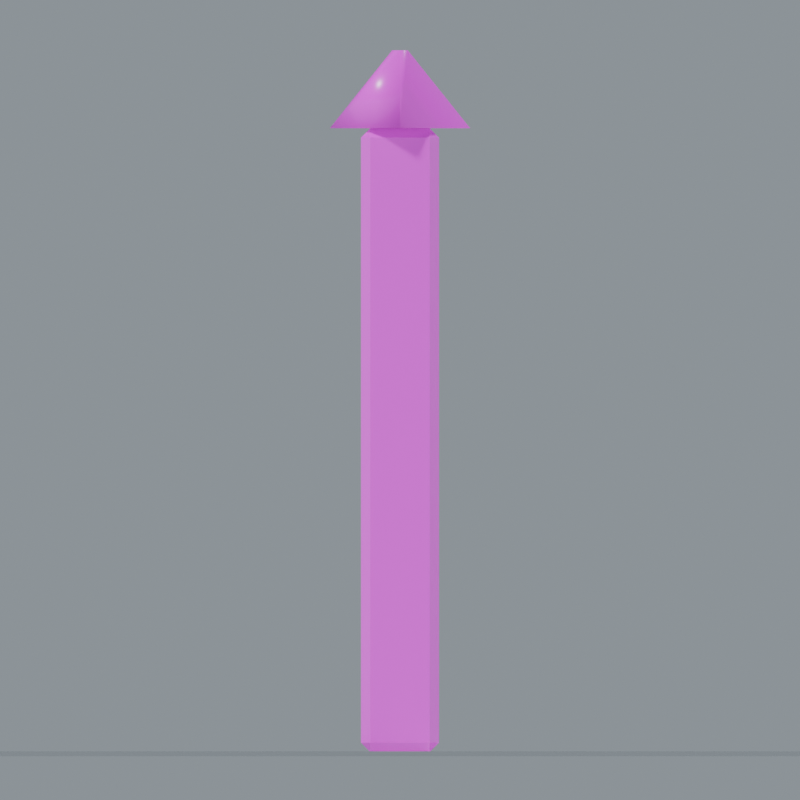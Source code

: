 # Source: Fence_Post.blend  (saved by Blender 5.0.118; exported with 4.5.12 LTS)
import bpy
from mathutils import Matrix  # noqa: F401  (used for matrix-valued properties, if any)

bpy.ops.wm.read_factory_settings(use_empty=True)
scene = bpy.context.scene
scene.name = 'Fence_Post'

# ---- collections
col_fence_post = bpy.data.collections.new('Fence_Post'); scene.collection.children.link(col_fence_post)

# ---- images (referenced by path relative to the original .blend; pixels are not part of the script)
import os
ASSET_DIR = os.environ.get("B2B_ASSET_DIR", "")  # directory of the original .blend (textures are referenced by path, not embedded)
HERE = os.path.dirname(os.path.abspath(__file__))  # packed textures are extracted next to this script under _unpacked/

def load_image(name, relpath, width, height, colorspace="sRGB"):
    """Load a texture the original file referenced (path relative to the .blend, or extracted next to this script)."""
    p = next((c for c in (os.path.join(HERE, relpath), os.path.join(ASSET_DIR, relpath)) if relpath and os.path.exists(c)), "")
    if p:
        img = bpy.data.images.load(p, check_existing=True)
        img.name = name
    else:  # same state as the original file: an image datablock whose file is absent (Cycles renders it pink)
        img = bpy.data.images.new(name, width, height)
        img.source = "FILE"
        img.filepath = "//" + (relpath or name)
    img.colorspace_settings.name = colorspace
    return img
img_oak_basecolor_png = load_image('Oak_BaseColor.png', 'Oak_BaseColor.png', 1024, 1024, 'sRGB')
img_oak_roughness_png = load_image('Oak_Roughness.png', 'Oak_Roughness.png', 1024, 1024, 'Non-Color')
img_oak_normal_png = load_image('Oak_Normal.png', 'Oak_Normal.png', 1024, 1024, 'Non-Color')
img_darktimber_basecolor_png = load_image('DarkTimber_BaseColor.png', 'DarkTimber_BaseColor.png', 1024, 1024, 'sRGB')
img_darktimber_roughness_png = load_image('DarkTimber_Roughness.png', 'DarkTimber_Roughness.png', 1024, 1024, 'Non-Color')
img_darktimber_normal_png = load_image('DarkTimber_Normal.png', 'DarkTimber_Normal.png', 1024, 1024, 'Non-Color')

# ---- materials (node trees are filled in below, after node groups)
mat_studio_floor = bpy.data.materials.new('Studio floor')
mat_studio_floor.diffuse_color = (0.2, 0.23, 0.22, 1.0)
mat_oak = bpy.data.materials.new('Oak')
mat_darktimber = bpy.data.materials.new('DarkTimber')

# ---- material node trees
mat_studio_floor.use_nodes = True; mat_studio_floor.node_tree.nodes.clear()
_N = mat_studio_floor.node_tree.nodes; _L = mat_studio_floor.node_tree.links
n0 = _N.new('ShaderNodeBsdfPrincipled'); n0.name = 'プリンシプルBSDF'; n0.location = (-200, 100)
n1 = _N.new('ShaderNodeOutputMaterial'); n1.name = 'マテリアル出力'; n1.location = (200, 100)
_L.new(n0.outputs[0], n1.inputs[0])
n1.is_active_output = True
mat_oak.use_nodes = True; mat_oak.node_tree.nodes.clear()
_N = mat_oak.node_tree.nodes; _L = mat_oak.node_tree.links
n0 = _N.new('ShaderNodeBsdfPrincipled'); n0.name = 'プリンシプルBSDF'; n0.location = (0, 0)
n1 = _N.new('ShaderNodeOutputMaterial'); n1.name = 'マテリアル出力'; n1.location = (0, 0)
n2 = _N.new('ShaderNodeTexImage'); n2.name = '画像テクスチャ'; n2.location = (0, 0)
n2.image = img_oak_basecolor_png
n3 = _N.new('ShaderNodeTexImage'); n3.name = '画像テクスチャ.001'; n3.location = (0, 0)
n3.image = img_oak_roughness_png
n4 = _N.new('ShaderNodeTexImage'); n4.name = '画像テクスチャ.002'; n4.location = (0, 0)
n4.image = img_oak_normal_png
n5 = _N.new('ShaderNodeNormalMap'); n5.name = 'ノーマルマップ'; n5.location = (0, 0)
n5.inputs[0].default_value = 0.24
_L.new(n0.outputs[0], n1.inputs[0])
_L.new(n2.outputs[0], n0.inputs[0])
_L.new(n3.outputs[0], n0.inputs[2])
_L.new(n4.outputs[0], n5.inputs[1])
_L.new(n5.outputs[0], n0.inputs[5])
n1.is_active_output = True
mat_darktimber.use_nodes = True; mat_darktimber.node_tree.nodes.clear()
_N = mat_darktimber.node_tree.nodes; _L = mat_darktimber.node_tree.links
n0 = _N.new('ShaderNodeBsdfPrincipled'); n0.name = 'プリンシプルBSDF'; n0.location = (0, 0)
n1 = _N.new('ShaderNodeOutputMaterial'); n1.name = 'マテリアル出力'; n1.location = (0, 0)
n2 = _N.new('ShaderNodeTexImage'); n2.name = '画像テクスチャ'; n2.location = (0, 0)
n2.image = img_darktimber_basecolor_png
n3 = _N.new('ShaderNodeTexImage'); n3.name = '画像テクスチャ.001'; n3.location = (0, 0)
n3.image = img_darktimber_roughness_png
n4 = _N.new('ShaderNodeTexImage'); n4.name = '画像テクスチャ.002'; n4.location = (0, 0)
n4.image = img_darktimber_normal_png
n5 = _N.new('ShaderNodeNormalMap'); n5.name = 'ノーマルマップ'; n5.location = (0, 0)
n5.inputs[0].default_value = 0.24
_L.new(n0.outputs[0], n1.inputs[0])
_L.new(n2.outputs[0], n0.inputs[0])
_L.new(n3.outputs[0], n0.inputs[2])
_L.new(n4.outputs[0], n5.inputs[1])
_L.new(n5.outputs[0], n0.inputs[5])
n1.is_active_output = True

# ---- world
world_studio_world_092 = bpy.data.worlds.new('Studio world.092'); scene.world = world_studio_world_092
world_studio_world_092.use_nodes = True; world_studio_world_092.node_tree.nodes.clear()
_N = world_studio_world_092.node_tree.nodes; _L = world_studio_world_092.node_tree.links
n0 = _N.new('ShaderNodeBackground'); n0.name = '背景'; n0.location = (-200, 100)
n0.inputs[0].default_value = (0.49, 0.56, 0.62, 1.0)
n0.inputs[1].default_value = 0.55
n1 = _N.new('ShaderNodeOutputWorld'); n1.name = 'ワールド出力'; n1.location = (200, 100)
_L.new(n0.outputs[0], n1.inputs[0])
n1.is_active_output = True

# ---- cameras
cam_camera_front_092 = bpy.data.cameras.new('Camera_front.092')
cam_camera_front_092.type = 'ORTHO'
cam_camera_front_092.ortho_scale = 2.052

# ---- lights
light_key_092 = bpy.data.lights.new('Key.092', 'SUN')
light_key_092.angle = 0.15
light_key_092.energy = 3.0
light_rim_092 = bpy.data.lights.new('Rim.092', 'SUN')
light_rim_092.angle = 0.15
light_rim_092.energy = 1.3

# ---- meshes
me_studio_floor_092 = bpy.data.meshes.new('Studio floor.092')
me_studio_floor_092.from_pydata([(-48.0, -48.0, -0.001), (48.0, -48.0, -0.001), (48.0, 48.0, -0.001), (-48.0, 48.0, -0.001)], [], [(0, 1, 2, 3)])
me_studio_floor_092.materials.append(mat_studio_floor)
me_studio_floor_092.update()
me_fence_post_002 = bpy.data.meshes.new('Fence post.002')
me_fence_post_002.from_pydata([(-0.076, -0.1, 0.024), (-0.1, -0.076, 0.024), (-0.076, -0.076, 0.0), (0.076, -0.1, 0.024), (0.076, -0.076, 0.0), (0.1, -0.076, 0.024), (0.076, 0.1, 0.024), (0.1, 0.076, 0.024), (0.076, 0.076, 0.0), (-0.1, 0.076, 0.024), (-0.076, 0.1, 0.024), (-0.076, 0.076, 0.0), (-0.1, -0.076, 1.576), (-0.076, -0.1, 1.576), (-0.076, -0.076, 1.6), (0.1, -0.076, 1.576), (0.076, -0.076, 1.6), (0.076, -0.1, 1.576), (0.076, 0.1, 1.576), (0.076, 0.076, 1.6), (0.1, 0.076, 1.576), (-0.1, 0.076, 1.576), (-0.076, 0.076, 1.6), (-0.076, 0.1, 1.576)], [], [(0, 1, 2), (3, 4, 5), (6, 7, 8), (9, 10, 11), (12, 13, 14), (15, 16, 17), (18, 19, 20), (21, 22, 23), (2, 4, 3, 0), (1, 9, 11, 2), (8, 11, 10, 6), (4, 8, 7, 5), (0, 13, 12, 1), (5, 15, 17, 3), (13, 17, 16, 14), (6, 18, 20, 7), (15, 20, 19, 16), (9, 21, 23, 10), (18, 23, 22, 19), (14, 22, 21, 12), (0, 3, 17, 13), (2, 11, 8, 4), (9, 1, 12, 21), (5, 7, 20, 15), (6, 10, 23, 18), (14, 16, 19, 22)])
_uv = me_fence_post_002.uv_layers.new(name='UVMap')
_uv.uv.foreach_set('vector', [-0.05, 0.012, -0.038, 0.012, -0.038, 0.0, -0.05, 0.012, -0.038, 0.0, -0.038, 0.012, 0.05, 0.012, 0.038, 0.012, 0.038, 0.0, 0.038, 0.012, 0.05, 0.012, 0.038, 0.0, -0.038, 0.788, -0.05, 0.788, -0.038, 0.8, -0.038, 0.788, -0.038, 0.8, -0.05, 0.788, 0.05, 0.788, 0.038, 0.8, 0.038, 0.788, 0.038, 0.788, 0.038, 0.8, 0.05, 0.788, -0.038, 0.0, 0.038, 0.0, 0.038, 0.012, -0.038, 0.012, -0.038, 0.012, 0.038, 0.012, 0.038, 0.0, -0.038, 0.0, 0.038, 0.0, -0.038, 0.0, -0.038, 0.012, 0.038, 0.012, -0.038, 0.0, 0.038, 0.0, 0.038, 0.012, -0.038, 0.012, -0.05, 0.012, -0.05, 0.788, -0.038, 0.788, -0.038, 0.012, -0.038, 0.012, -0.038, 0.788, -0.05, 0.788, -0.05, 0.012, -0.038, 0.788, 0.038, 0.788, 0.038, 0.8, -0.038, 0.8, 0.05, 0.012, 0.05, 0.788, 0.038, 0.788, 0.038, 0.012, -0.038, 0.788, 0.038, 0.788, 0.038, 0.8, -0.038, 0.8, 0.038, 0.012, 0.038, 0.788, 0.05, 0.788, 0.05, 0.012, 0.038, 0.788, -0.038, 0.788, -0.038, 0.8, 0.038, 0.8, -0.038, 0.8, 0.038, 0.8, 0.038, 0.788, -0.038, 0.788, -0.038, 0.012, 0.038, 0.012, 0.038, 0.788, -0.038, 0.788, -0.038, -0.038, -0.038, 0.038, 0.038, 0.038, 0.038, -0.038, 0.038, 0.012, -0.038, 0.012, -0.038, 0.788, 0.038, 0.788, -0.038, 0.012, 0.038, 0.012, 0.038, 0.788, -0.038, 0.788, 0.038, 0.012, -0.038, 0.012, -0.038, 0.788, 0.038, 0.788, -0.038, -0.038, 0.038, -0.038, 0.038, 0.038, -0.038, 0.038])
me_fence_post_002.materials.append(mat_oak)
me_fence_post_002.update()
me_post_cap_002 = bpy.data.meshes.new('Post cap.002')
me_post_cap_002.from_pydata([(0.18, 0.0, 1.6), (1.102e-17, 0.18, 1.6), (-0.18, 2.204e-17, 1.6), (-3.307e-17, -0.18, 1.6), (0.18, -4.409e-17, 1.6), (0.02, 0.0, 1.8), (1.225e-18, 0.02, 1.8), (-0.02, 2.449e-18, 1.8), (-3.674e-18, -0.02, 1.8), (0.02, -4.899e-18, 1.8)], [], [(0, 1, 6, 5), (1, 2, 7, 6), (2, 3, 8, 7), (3, 4, 9, 8), (3, 2, 1, 0), (5, 6, 7, 8)])
me_post_cap_002.polygons.foreach_set('use_smooth', [1, 1, 1, 1, 0, 0])
_uv = me_post_cap_002.uv_layers.new(name='UVMap')
_uv.uv.foreach_set('vector', [0.0, 0.0, 0.25, 0.0, 0.25, 0.1, 0.0, 0.1, 0.25, 0.0, 0.5, 0.0, 0.5, 0.1, 0.25, 0.1, 0.5, 0.0, 0.75, 0.0, 0.75, 0.1, 0.5, 0.1, 0.75, 0.0, 1.0, 0.0, 1.0, 0.1, 0.75, 0.1, -1.653e-17, -0.09, -0.09, 1.102e-17, 5.511e-18, 0.09, 0.09, 0.0, 0.01, 0.0, 6.123e-19, 0.01, -0.01, 1.225e-18, -1.837e-18, -0.01])
me_post_cap_002.materials.append(mat_darktimber)
me_post_cap_002.update()

# ---- objects
ob_camera_front_092 = bpy.data.objects.new('Camera_front.092', cam_camera_front_092)
ob_preview_floor_092 = bpy.data.objects.new('_Preview floor.092', me_studio_floor_092)
ob_preview_key_092 = bpy.data.objects.new('_Preview Key.092', light_key_092)
ob_preview_rim_092 = bpy.data.objects.new('_Preview Rim.092', light_rim_092)
ob_fence_post_002 = bpy.data.objects.new('Fence post.002', me_fence_post_002)
ob_post_cap_002 = bpy.data.objects.new('Post cap.002', me_post_cap_002)

# ---- transforms, parenting, visibility, modifiers, constraints
ob_camera_front_092.location = (0.0, -14.5, 0.9)
ob_camera_front_092.rotation_euler = (1.571, -0.0, 0.0)
ob_preview_floor_092.location = (0.0, 0.0, 0.0)
ob_preview_key_092.location = (0.0, 0.0, 0.0)
ob_preview_key_092.rotation_euler = (0.862, 4.307e-08, -0.5404)
ob_preview_rim_092.location = (0.0, 0.0, 0.0)
ob_preview_rim_092.rotation_euler = (0.9497, 1.312e-07, 2.034)
ob_fence_post_002.location = (0.0, 0.0, 0.0)
ob_post_cap_002.location = (0.0, 0.0, 0.0)

# ---- collection membership
scene.collection.objects.link(ob_camera_front_092)
scene.collection.objects.link(ob_preview_floor_092)
scene.collection.objects.link(ob_preview_key_092)
scene.collection.objects.link(ob_preview_rim_092)
col_fence_post.objects.link(ob_fence_post_002)
col_fence_post.objects.link(ob_post_cap_002)

# ---- scene / render settings (as saved in the file)
scene.camera = ob_camera_front_092
scene.frame_start = 1; scene.frame_end = 250; scene.frame_set(1)
scene.render.engine = 'CYCLES'
scene.render.image_settings.exr_codec = 'NONE'
scene.render.resolution_x = 1000
scene.render.resolution_y = 1000
scene.render.use_bake_clear = False
scene.render.bake_margin = 0
scene.render.bake_bias = 0.0
scene.render.bake_samples = 0
scene.render.simplify_subdivision_render = 0
scene.render.simplify_child_particles_render = 0.0
scene.cycles.samples = 24
scene.cycles.transparent_max_bounces = 16
scene.eevee.use_volume_custom_range = False
scene.eevee.gtao_distance = 0.0
scene.eevee.use_fast_gi = False
scene.view_settings.white_balance_temperature = 0.0
scene.view_settings.white_balance_tint = 0.0
scene.view_settings.white_balance_whitepoint = (2.97, 0.5193, -0.0414)
bpy.context.view_layer.update()
